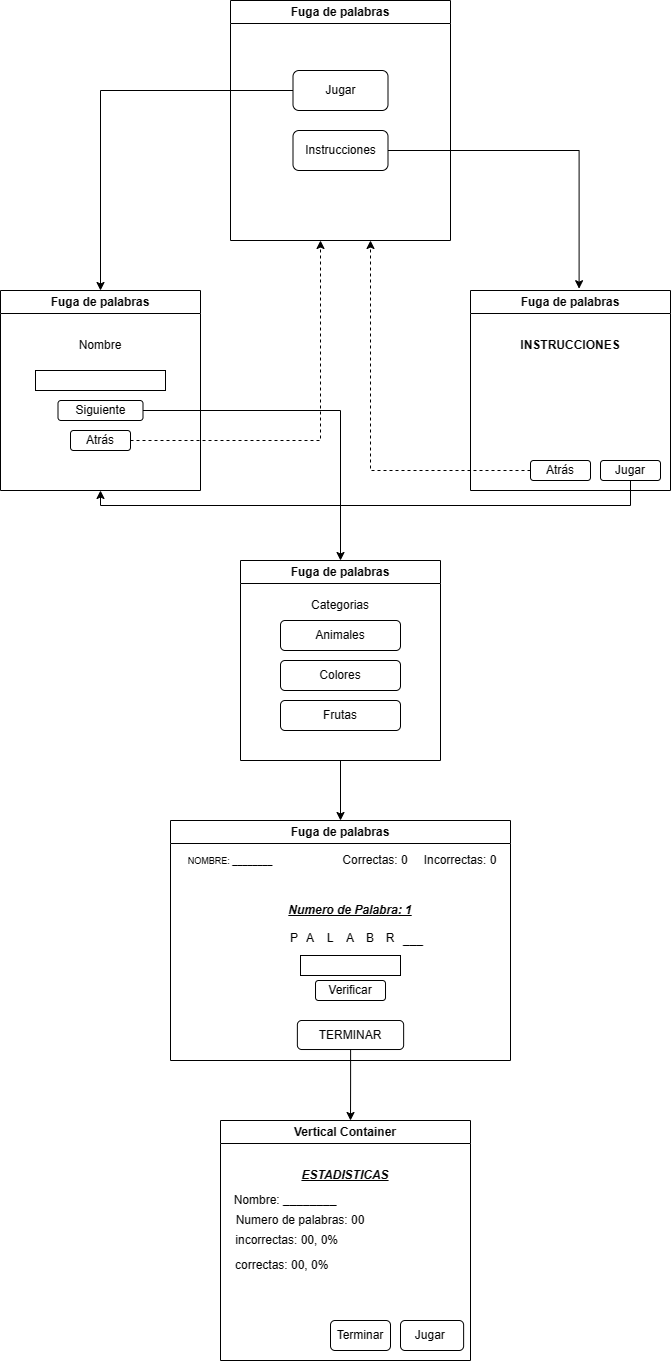

The diagram above was exported from draw.io. Its source (the exported page's mxGraphModel, read from the mxfile embedded in the PNG):
<mxGraphModel dx="880" dy="484" grid="1" gridSize="10" guides="1" tooltips="1" connect="1" arrows="1" fold="1" page="1" pageScale="1" pageWidth="827" pageHeight="1169" math="0" shadow="0">
  <root>
    <mxCell id="0" />
    <mxCell id="1" parent="0" />
    <mxCell id="8ixwThSREwt7YL7okHRK-1" value="Fuga de palabras" style="swimlane;whiteSpace=wrap;html=1;fillColor=default;swimlaneFillColor=default;" parent="1" vertex="1">
      <mxGeometry x="330" y="70" width="220" height="240" as="geometry" />
    </mxCell>
    <mxCell id="L5Ili1uh3kWht0BQULsG-2" value="Jugar" style="rounded=1;whiteSpace=wrap;html=1;" parent="8ixwThSREwt7YL7okHRK-1" vertex="1">
      <mxGeometry x="62.5" y="70" width="95" height="40" as="geometry" />
    </mxCell>
    <mxCell id="L5Ili1uh3kWht0BQULsG-3" value="Instrucciones" style="rounded=1;whiteSpace=wrap;html=1;" parent="8ixwThSREwt7YL7okHRK-1" vertex="1">
      <mxGeometry x="62.5" y="130" width="95" height="40" as="geometry" />
    </mxCell>
    <mxCell id="L5Ili1uh3kWht0BQULsG-4" value="Fuga de palabras" style="swimlane;whiteSpace=wrap;html=1;swimlaneFillColor=default;" parent="1" vertex="1">
      <mxGeometry x="100" y="360" width="200" height="200" as="geometry" />
    </mxCell>
    <mxCell id="L5Ili1uh3kWht0BQULsG-5" value="Nombre" style="text;html=1;strokeColor=none;fillColor=none;align=center;verticalAlign=middle;whiteSpace=wrap;rounded=0;" parent="L5Ili1uh3kWht0BQULsG-4" vertex="1">
      <mxGeometry x="70" y="40" width="60" height="30" as="geometry" />
    </mxCell>
    <mxCell id="L5Ili1uh3kWht0BQULsG-7" value="" style="rounded=0;whiteSpace=wrap;html=1;" parent="L5Ili1uh3kWht0BQULsG-4" vertex="1">
      <mxGeometry x="35" y="80" width="130" height="20" as="geometry" />
    </mxCell>
    <mxCell id="L5Ili1uh3kWht0BQULsG-8" value="Siguiente" style="rounded=1;whiteSpace=wrap;html=1;" parent="L5Ili1uh3kWht0BQULsG-4" vertex="1">
      <mxGeometry x="57.5" y="110" width="85" height="20" as="geometry" />
    </mxCell>
    <mxCell id="L5Ili1uh3kWht0BQULsG-64" style="edgeStyle=orthogonalEdgeStyle;rounded=0;orthogonalLoop=1;jettySize=auto;html=1;dashed=1;" parent="L5Ili1uh3kWht0BQULsG-4" source="L5Ili1uh3kWht0BQULsG-9" edge="1">
      <mxGeometry relative="1" as="geometry">
        <mxPoint x="320" y="-50" as="targetPoint" />
      </mxGeometry>
    </mxCell>
    <mxCell id="L5Ili1uh3kWht0BQULsG-9" value="Atrás" style="rounded=1;whiteSpace=wrap;html=1;" parent="L5Ili1uh3kWht0BQULsG-4" vertex="1">
      <mxGeometry x="70" y="140" width="60" height="20" as="geometry" />
    </mxCell>
    <mxCell id="L5Ili1uh3kWht0BQULsG-66" style="edgeStyle=orthogonalEdgeStyle;rounded=0;orthogonalLoop=1;jettySize=auto;html=1;entryX=0.5;entryY=0;entryDx=0;entryDy=0;" parent="1" source="L5Ili1uh3kWht0BQULsG-10" target="L5Ili1uh3kWht0BQULsG-16" edge="1">
      <mxGeometry relative="1" as="geometry" />
    </mxCell>
    <mxCell id="L5Ili1uh3kWht0BQULsG-10" value="Fuga de palabras" style="swimlane;whiteSpace=wrap;html=1;swimlaneFillColor=default;" parent="1" vertex="1">
      <mxGeometry x="340" y="630" width="200" height="200" as="geometry" />
    </mxCell>
    <mxCell id="L5Ili1uh3kWht0BQULsG-11" value="Categorias" style="text;html=1;strokeColor=none;fillColor=none;align=center;verticalAlign=middle;whiteSpace=wrap;rounded=0;" parent="L5Ili1uh3kWht0BQULsG-10" vertex="1">
      <mxGeometry x="70" y="30" width="60" height="30" as="geometry" />
    </mxCell>
    <mxCell id="L5Ili1uh3kWht0BQULsG-13" value="Animales" style="rounded=1;whiteSpace=wrap;html=1;" parent="L5Ili1uh3kWht0BQULsG-10" vertex="1">
      <mxGeometry x="40" y="60" width="120" height="30" as="geometry" />
    </mxCell>
    <mxCell id="L5Ili1uh3kWht0BQULsG-14" value="Colores" style="rounded=1;whiteSpace=wrap;html=1;" parent="L5Ili1uh3kWht0BQULsG-10" vertex="1">
      <mxGeometry x="40" y="100" width="120" height="30" as="geometry" />
    </mxCell>
    <mxCell id="L5Ili1uh3kWht0BQULsG-15" value="Frutas" style="rounded=1;whiteSpace=wrap;html=1;" parent="L5Ili1uh3kWht0BQULsG-10" vertex="1">
      <mxGeometry x="40" y="140" width="120" height="30" as="geometry" />
    </mxCell>
    <mxCell id="L5Ili1uh3kWht0BQULsG-16" value="Fuga de palabras" style="swimlane;whiteSpace=wrap;html=1;swimlaneFillColor=default;" parent="1" vertex="1">
      <mxGeometry x="270" y="890" width="340" height="240" as="geometry" />
    </mxCell>
    <mxCell id="L5Ili1uh3kWht0BQULsG-17" value="P" style="text;html=1;strokeColor=none;fillColor=none;align=center;verticalAlign=middle;whiteSpace=wrap;rounded=0;" parent="L5Ili1uh3kWht0BQULsG-16" vertex="1">
      <mxGeometry x="94" y="102.5" width="60" height="30" as="geometry" />
    </mxCell>
    <mxCell id="L5Ili1uh3kWht0BQULsG-18" value="A" style="text;html=1;strokeColor=none;fillColor=none;align=center;verticalAlign=middle;whiteSpace=wrap;rounded=0;" parent="L5Ili1uh3kWht0BQULsG-16" vertex="1">
      <mxGeometry x="110" y="102.5" width="60" height="30" as="geometry" />
    </mxCell>
    <mxCell id="L5Ili1uh3kWht0BQULsG-19" value="L" style="text;html=1;strokeColor=none;fillColor=none;align=center;verticalAlign=middle;whiteSpace=wrap;rounded=0;" parent="L5Ili1uh3kWht0BQULsG-16" vertex="1">
      <mxGeometry x="130.01" y="102.5" width="60" height="30" as="geometry" />
    </mxCell>
    <mxCell id="L5Ili1uh3kWht0BQULsG-20" value="A" style="text;html=1;strokeColor=none;fillColor=none;align=center;verticalAlign=middle;whiteSpace=wrap;rounded=0;" parent="L5Ili1uh3kWht0BQULsG-16" vertex="1">
      <mxGeometry x="150" y="102.5" width="60" height="30" as="geometry" />
    </mxCell>
    <mxCell id="L5Ili1uh3kWht0BQULsG-21" value="B" style="text;html=1;strokeColor=none;fillColor=none;align=center;verticalAlign=middle;whiteSpace=wrap;rounded=0;" parent="L5Ili1uh3kWht0BQULsG-16" vertex="1">
      <mxGeometry x="170" y="102.5" width="60" height="30" as="geometry" />
    </mxCell>
    <mxCell id="L5Ili1uh3kWht0BQULsG-22" value="R" style="text;html=1;strokeColor=none;fillColor=none;align=center;verticalAlign=middle;whiteSpace=wrap;rounded=0;" parent="L5Ili1uh3kWht0BQULsG-16" vertex="1">
      <mxGeometry x="190.01" y="102.5" width="60" height="30" as="geometry" />
    </mxCell>
    <mxCell id="L5Ili1uh3kWht0BQULsG-26" value="___" style="text;html=1;strokeColor=none;fillColor=none;align=center;verticalAlign=middle;whiteSpace=wrap;rounded=0;" parent="L5Ili1uh3kWht0BQULsG-16" vertex="1">
      <mxGeometry x="213.13" y="105" width="60" height="30" as="geometry" />
    </mxCell>
    <mxCell id="L5Ili1uh3kWht0BQULsG-38" value="&lt;font style=&quot;font-size: 9px;&quot;&gt;NOMBRE: ________&lt;/font&gt;" style="text;html=1;strokeColor=none;fillColor=none;align=center;verticalAlign=middle;whiteSpace=wrap;rounded=0;" parent="L5Ili1uh3kWht0BQULsG-16" vertex="1">
      <mxGeometry y="25" width="120" height="30" as="geometry" />
    </mxCell>
    <mxCell id="L5Ili1uh3kWht0BQULsG-46" value="TERMINAR" style="rounded=1;whiteSpace=wrap;html=1;" parent="L5Ili1uh3kWht0BQULsG-16" vertex="1">
      <mxGeometry x="126.88000000000001" y="200" width="106.25" height="29" as="geometry" />
    </mxCell>
    <mxCell id="L5Ili1uh3kWht0BQULsG-47" value="&lt;b&gt;&lt;i&gt;&lt;u&gt;Numero de Palabra: 1&lt;/u&gt;&lt;/i&gt;&lt;/b&gt;" style="text;html=1;strokeColor=none;fillColor=none;align=center;verticalAlign=middle;whiteSpace=wrap;rounded=0;" parent="L5Ili1uh3kWht0BQULsG-16" vertex="1">
      <mxGeometry x="110.01" y="75" width="140" height="30" as="geometry" />
    </mxCell>
    <mxCell id="AHrI4qVhFcO83nBSoy2O-1" value="Correctas: 0" style="text;html=1;strokeColor=none;fillColor=none;align=center;verticalAlign=middle;whiteSpace=wrap;rounded=0;" parent="L5Ili1uh3kWht0BQULsG-16" vertex="1">
      <mxGeometry x="170" y="35" width="70" height="10" as="geometry" />
    </mxCell>
    <mxCell id="AHrI4qVhFcO83nBSoy2O-2" value="Incorrectas: 0" style="text;html=1;strokeColor=none;fillColor=none;align=center;verticalAlign=middle;whiteSpace=wrap;rounded=0;" parent="L5Ili1uh3kWht0BQULsG-16" vertex="1">
      <mxGeometry x="250.01" y="32.5" width="79.99" height="15" as="geometry" />
    </mxCell>
    <mxCell id="AHrI4qVhFcO83nBSoy2O-3" value="Verificar" style="rounded=1;whiteSpace=wrap;html=1;" parent="L5Ili1uh3kWht0BQULsG-16" vertex="1">
      <mxGeometry x="145.01" y="160" width="70" height="20" as="geometry" />
    </mxCell>
    <mxCell id="AHrI4qVhFcO83nBSoy2O-4" value="" style="rounded=0;whiteSpace=wrap;html=1;" parent="L5Ili1uh3kWht0BQULsG-16" vertex="1">
      <mxGeometry x="130" y="135" width="100" height="20" as="geometry" />
    </mxCell>
    <mxCell id="L5Ili1uh3kWht0BQULsG-50" value="Fuga de palabras" style="swimlane;whiteSpace=wrap;html=1;swimlaneFillColor=default;" parent="1" vertex="1">
      <mxGeometry x="570" y="360" width="200" height="200" as="geometry" />
    </mxCell>
    <mxCell id="L5Ili1uh3kWht0BQULsG-51" value="&lt;b&gt;INSTRUCCIONES&lt;/b&gt;" style="text;html=1;strokeColor=none;fillColor=none;align=center;verticalAlign=middle;whiteSpace=wrap;rounded=0;" parent="L5Ili1uh3kWht0BQULsG-50" vertex="1">
      <mxGeometry x="70" y="40" width="60" height="30" as="geometry" />
    </mxCell>
    <mxCell id="L5Ili1uh3kWht0BQULsG-61" style="edgeStyle=orthogonalEdgeStyle;rounded=0;orthogonalLoop=1;jettySize=auto;html=1;dashed=1;" parent="L5Ili1uh3kWht0BQULsG-50" source="L5Ili1uh3kWht0BQULsG-54" edge="1">
      <mxGeometry relative="1" as="geometry">
        <mxPoint x="-100.00000000000023" y="-50" as="targetPoint" />
      </mxGeometry>
    </mxCell>
    <mxCell id="L5Ili1uh3kWht0BQULsG-54" value="Atrás" style="rounded=1;whiteSpace=wrap;html=1;" parent="L5Ili1uh3kWht0BQULsG-50" vertex="1">
      <mxGeometry x="60" y="170" width="60" height="20" as="geometry" />
    </mxCell>
    <mxCell id="L5Ili1uh3kWht0BQULsG-55" style="edgeStyle=orthogonalEdgeStyle;rounded=0;orthogonalLoop=1;jettySize=auto;html=1;exitX=0.5;exitY=1;exitDx=0;exitDy=0;" parent="L5Ili1uh3kWht0BQULsG-50" source="L5Ili1uh3kWht0BQULsG-54" target="L5Ili1uh3kWht0BQULsG-54" edge="1">
      <mxGeometry relative="1" as="geometry" />
    </mxCell>
    <mxCell id="AHrI4qVhFcO83nBSoy2O-6" value="Jugar" style="rounded=1;whiteSpace=wrap;html=1;" parent="L5Ili1uh3kWht0BQULsG-50" vertex="1">
      <mxGeometry x="130" y="170" width="60" height="20" as="geometry" />
    </mxCell>
    <mxCell id="L5Ili1uh3kWht0BQULsG-62" style="edgeStyle=orthogonalEdgeStyle;rounded=0;orthogonalLoop=1;jettySize=auto;html=1;entryX=0.543;entryY=-0.009;entryDx=0;entryDy=0;entryPerimeter=0;" parent="1" source="L5Ili1uh3kWht0BQULsG-3" target="L5Ili1uh3kWht0BQULsG-50" edge="1">
      <mxGeometry relative="1" as="geometry" />
    </mxCell>
    <mxCell id="L5Ili1uh3kWht0BQULsG-63" style="edgeStyle=orthogonalEdgeStyle;rounded=0;orthogonalLoop=1;jettySize=auto;html=1;entryX=0.5;entryY=0;entryDx=0;entryDy=0;" parent="1" source="L5Ili1uh3kWht0BQULsG-2" target="L5Ili1uh3kWht0BQULsG-4" edge="1">
      <mxGeometry relative="1" as="geometry" />
    </mxCell>
    <mxCell id="L5Ili1uh3kWht0BQULsG-65" style="edgeStyle=orthogonalEdgeStyle;rounded=0;orthogonalLoop=1;jettySize=auto;html=1;entryX=0.5;entryY=0;entryDx=0;entryDy=0;" parent="1" source="L5Ili1uh3kWht0BQULsG-8" target="L5Ili1uh3kWht0BQULsG-10" edge="1">
      <mxGeometry relative="1" as="geometry" />
    </mxCell>
    <mxCell id="AHrI4qVhFcO83nBSoy2O-5" value="Vertical Container" style="swimlane;whiteSpace=wrap;html=1;swimlaneFillColor=default;" parent="1" vertex="1">
      <mxGeometry x="320" y="1190" width="250" height="240" as="geometry" />
    </mxCell>
    <mxCell id="AHrI4qVhFcO83nBSoy2O-10" value="Jugar&amp;nbsp;" style="rounded=1;whiteSpace=wrap;html=1;" parent="AHrI4qVhFcO83nBSoy2O-5" vertex="1">
      <mxGeometry x="180" y="200" width="63.13" height="30" as="geometry" />
    </mxCell>
    <mxCell id="AHrI4qVhFcO83nBSoy2O-9" value="Terminar" style="rounded=1;whiteSpace=wrap;html=1;" parent="AHrI4qVhFcO83nBSoy2O-5" vertex="1">
      <mxGeometry x="110" y="200" width="60" height="30" as="geometry" />
    </mxCell>
    <mxCell id="AHrI4qVhFcO83nBSoy2O-11" value="&lt;b&gt;&lt;i&gt;&lt;u&gt;ESTADISTICAS&lt;/u&gt;&lt;/i&gt;&lt;/b&gt;" style="text;html=1;strokeColor=none;fillColor=none;align=center;verticalAlign=middle;whiteSpace=wrap;rounded=0;" parent="AHrI4qVhFcO83nBSoy2O-5" vertex="1">
      <mxGeometry x="95" y="40" width="60" height="30" as="geometry" />
    </mxCell>
    <mxCell id="AHrI4qVhFcO83nBSoy2O-12" value="Nombre: ________" style="text;html=1;strokeColor=none;fillColor=none;align=center;verticalAlign=middle;whiteSpace=wrap;rounded=0;" parent="AHrI4qVhFcO83nBSoy2O-5" vertex="1">
      <mxGeometry x="10" y="70" width="110" height="20" as="geometry" />
    </mxCell>
    <mxCell id="AHrI4qVhFcO83nBSoy2O-13" value="Numero de palabras: 00" style="text;html=1;strokeColor=none;fillColor=none;align=center;verticalAlign=middle;whiteSpace=wrap;rounded=0;" parent="AHrI4qVhFcO83nBSoy2O-5" vertex="1">
      <mxGeometry x="10" y="90" width="140" height="20" as="geometry" />
    </mxCell>
    <mxCell id="AHrI4qVhFcO83nBSoy2O-15" value="&amp;nbsp;incorrectas: 00, 0%" style="text;html=1;strokeColor=none;fillColor=none;align=center;verticalAlign=middle;whiteSpace=wrap;rounded=0;" parent="AHrI4qVhFcO83nBSoy2O-5" vertex="1">
      <mxGeometry x="-15" y="110" width="160" height="20" as="geometry" />
    </mxCell>
    <mxCell id="AHrI4qVhFcO83nBSoy2O-14" value="&amp;nbsp;correctas: 00, 0%" style="text;html=1;strokeColor=none;fillColor=none;align=center;verticalAlign=middle;whiteSpace=wrap;rounded=0;" parent="AHrI4qVhFcO83nBSoy2O-5" vertex="1">
      <mxGeometry x="-15" y="130" width="150" height="30" as="geometry" />
    </mxCell>
    <mxCell id="AHrI4qVhFcO83nBSoy2O-7" style="edgeStyle=orthogonalEdgeStyle;rounded=0;orthogonalLoop=1;jettySize=auto;html=1;entryX=0.5;entryY=1;entryDx=0;entryDy=0;" parent="1" source="AHrI4qVhFcO83nBSoy2O-6" target="L5Ili1uh3kWht0BQULsG-4" edge="1">
      <mxGeometry relative="1" as="geometry">
        <mxPoint x="200" y="580" as="targetPoint" />
        <Array as="points">
          <mxPoint x="730" y="575" />
          <mxPoint x="200" y="575" />
        </Array>
      </mxGeometry>
    </mxCell>
    <mxCell id="AHrI4qVhFcO83nBSoy2O-8" style="edgeStyle=orthogonalEdgeStyle;rounded=0;orthogonalLoop=1;jettySize=auto;html=1;" parent="1" source="L5Ili1uh3kWht0BQULsG-46" edge="1">
      <mxGeometry relative="1" as="geometry">
        <mxPoint x="450" y="1190" as="targetPoint" />
      </mxGeometry>
    </mxCell>
  </root>
</mxGraphModel>